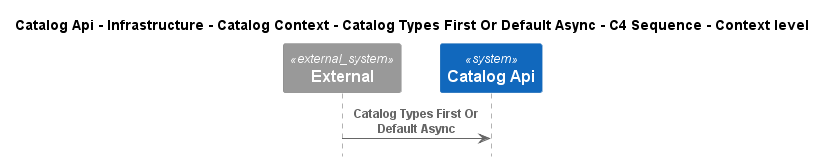

The diagram above was rendered by PlantUML. Its source (embedded in the PNG):
@startuml
!pragma layout smetana
!include ..\..\..\..\..\..\..\..\.c4s\C4_Sequence.puml

title Catalog Api - Infrastructure - Catalog Context - Catalog Types First Or Default Async - C4 Sequence - Context level

System_Ext(C4InterFlow.SoftwareSystems.ExternalSystem, "External", "")
System(dotnet.eShop.Architecture.SoftwareSystems.CatalogApi, "Catalog Api", "")

Rel(C4InterFlow.SoftwareSystems.ExternalSystem, dotnet.eShop.Architecture.SoftwareSystems.CatalogApi, "Catalog Types First Or Default Async")


@enduml